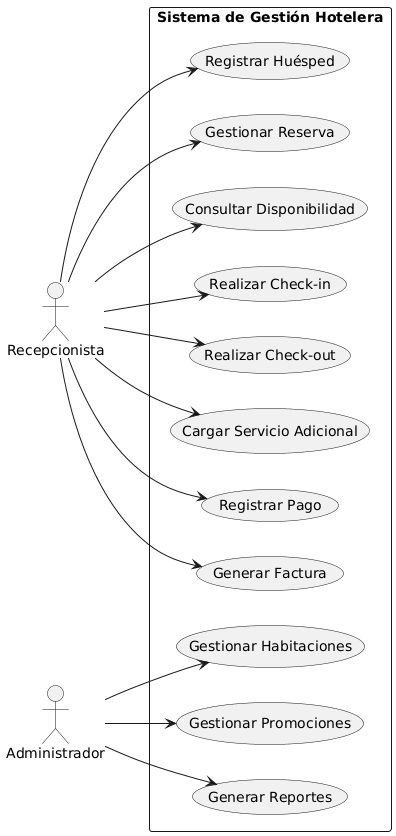

The diagram above was rendered by PlantUML. Its source (embedded in the PNG):
@startuml
left to right direction
skinparam packageStyle rectangle

actor "Recepcionista" as R
actor "Administrador" as A

rectangle "Sistema de Gestión Hotelera" {
  
  ' Casos de uso de Recepcionista
  usecase "Registrar Huésped" as UC1
  usecase "Gestionar Reserva" as UC2
  usecase "Consultar Disponibilidad" as UC3
  usecase "Realizar Check-in" as UC4
  usecase "Realizar Check-out" as UC5
  usecase "Cargar Servicio Adicional" as UC6
  usecase "Registrar Pago" as UC7
  usecase "Generar Factura" as UC8

  ' Casos de uso de Administrador
  usecase "Gestionar Habitaciones" as UC9
  usecase "Gestionar Promociones" as UC10
  usecase "Generar Reportes" as UC11
}

' Conexiones de Recepcionista
R --> UC1
R --> UC2
R --> UC3
R --> UC4
R --> UC5
R --> UC6
R --> UC7
R --> UC8

' Conexiones de Administrador
A --> UC9
A --> UC10
A --> UC11
@enduml